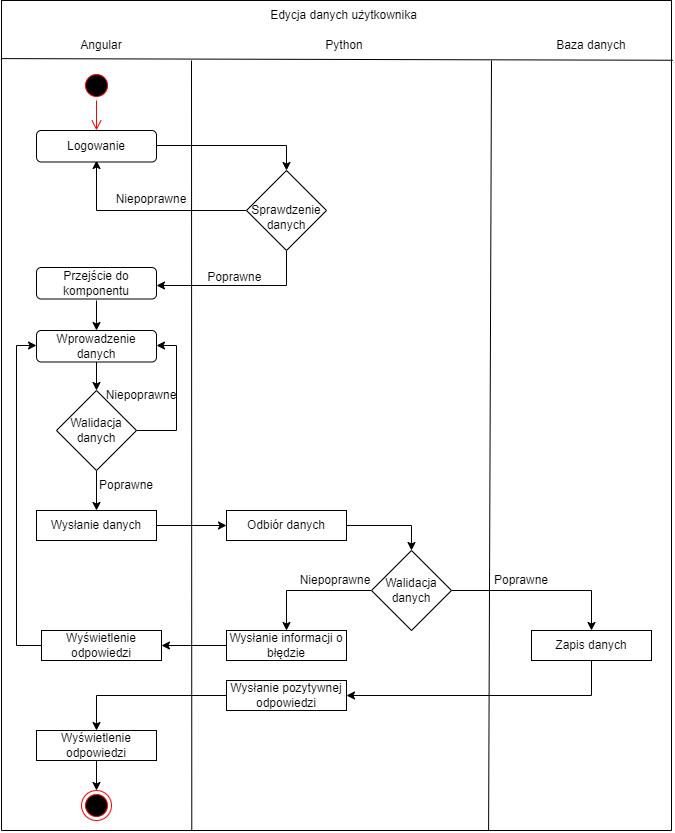

The diagram above was exported from draw.io. Its source (the exported page's mxGraphModel, read from the mxfile embedded in the PNG):
<mxGraphModel dx="1381" dy="764" grid="1" gridSize="10" guides="1" tooltips="1" connect="1" arrows="1" fold="1" page="1" pageScale="1" pageWidth="827" pageHeight="1169" math="0" shadow="0">
  <root>
    <mxCell id="0" />
    <mxCell id="1" parent="0" />
    <mxCell id="jpQHOw9CuQgWS14-PQB8-1" value="" style="swimlane;startSize=0;" parent="1" vertex="1">
      <mxGeometry x="80" y="20" width="670" height="830" as="geometry" />
    </mxCell>
    <mxCell id="jpQHOw9CuQgWS14-PQB8-2" value="Angular" style="text;html=1;strokeColor=none;fillColor=none;align=center;verticalAlign=middle;whiteSpace=wrap;rounded=0;" parent="jpQHOw9CuQgWS14-PQB8-1" vertex="1">
      <mxGeometry x="70" y="30" width="60" height="30" as="geometry" />
    </mxCell>
    <mxCell id="jpQHOw9CuQgWS14-PQB8-3" value="Baza danych" style="text;html=1;strokeColor=none;fillColor=none;align=center;verticalAlign=middle;whiteSpace=wrap;rounded=0;" parent="jpQHOw9CuQgWS14-PQB8-1" vertex="1">
      <mxGeometry x="545" y="30" width="90" height="30" as="geometry" />
    </mxCell>
    <mxCell id="jpQHOw9CuQgWS14-PQB8-4" value="Edycja danych użytkownika" style="text;html=1;strokeColor=none;fillColor=none;align=center;verticalAlign=middle;whiteSpace=wrap;rounded=0;" parent="jpQHOw9CuQgWS14-PQB8-1" vertex="1">
      <mxGeometry x="245" width="195" height="30" as="geometry" />
    </mxCell>
    <mxCell id="jpQHOw9CuQgWS14-PQB8-5" value="Python" style="text;html=1;strokeColor=none;fillColor=none;align=center;verticalAlign=middle;whiteSpace=wrap;rounded=0;" parent="jpQHOw9CuQgWS14-PQB8-1" vertex="1">
      <mxGeometry x="312.5" y="30" width="60" height="30" as="geometry" />
    </mxCell>
    <mxCell id="jpQHOw9CuQgWS14-PQB8-7" value="" style="endArrow=none;html=1;rounded=0;exitX=0.284;exitY=1;exitDx=0;exitDy=0;exitPerimeter=0;" parent="jpQHOw9CuQgWS14-PQB8-1" source="jpQHOw9CuQgWS14-PQB8-1" edge="1">
      <mxGeometry width="50" height="50" relative="1" as="geometry">
        <mxPoint x="190" y="460" as="sourcePoint" />
        <mxPoint x="190" y="60" as="targetPoint" />
      </mxGeometry>
    </mxCell>
    <mxCell id="jpQHOw9CuQgWS14-PQB8-8" style="edgeStyle=orthogonalEdgeStyle;rounded=0;orthogonalLoop=1;jettySize=auto;html=1;entryX=0.5;entryY=0;entryDx=0;entryDy=0;" parent="jpQHOw9CuQgWS14-PQB8-1" target="jpQHOw9CuQgWS14-PQB8-14" edge="1">
      <mxGeometry relative="1" as="geometry">
        <mxPoint x="155" y="145" as="sourcePoint" />
      </mxGeometry>
    </mxCell>
    <mxCell id="jpQHOw9CuQgWS14-PQB8-10" value="" style="ellipse;html=1;shape=startState;fillColor=#000000;strokeColor=#ff0000;" parent="jpQHOw9CuQgWS14-PQB8-1" vertex="1">
      <mxGeometry x="80" y="70" width="30" height="30" as="geometry" />
    </mxCell>
    <mxCell id="jpQHOw9CuQgWS14-PQB8-11" value="" style="edgeStyle=orthogonalEdgeStyle;html=1;verticalAlign=bottom;endArrow=open;endSize=8;strokeColor=#ff0000;rounded=0;" parent="jpQHOw9CuQgWS14-PQB8-1" source="jpQHOw9CuQgWS14-PQB8-10" edge="1">
      <mxGeometry relative="1" as="geometry">
        <mxPoint x="95" y="130" as="targetPoint" />
      </mxGeometry>
    </mxCell>
    <mxCell id="jpQHOw9CuQgWS14-PQB8-12" style="edgeStyle=orthogonalEdgeStyle;rounded=0;orthogonalLoop=1;jettySize=auto;html=1;entryX=0.5;entryY=1;entryDx=0;entryDy=0;" parent="jpQHOw9CuQgWS14-PQB8-1" source="jpQHOw9CuQgWS14-PQB8-14" edge="1">
      <mxGeometry relative="1" as="geometry">
        <mxPoint x="95" y="160" as="targetPoint" />
      </mxGeometry>
    </mxCell>
    <mxCell id="jpQHOw9CuQgWS14-PQB8-53" style="edgeStyle=orthogonalEdgeStyle;rounded=0;orthogonalLoop=1;jettySize=auto;html=1;entryX=1;entryY=0.5;entryDx=0;entryDy=0;" parent="jpQHOw9CuQgWS14-PQB8-1" source="jpQHOw9CuQgWS14-PQB8-14" edge="1">
      <mxGeometry relative="1" as="geometry">
        <Array as="points">
          <mxPoint x="285" y="285" />
        </Array>
        <mxPoint x="155" y="285" as="targetPoint" />
      </mxGeometry>
    </mxCell>
    <mxCell id="jpQHOw9CuQgWS14-PQB8-14" value="&lt;br&gt;Sprawdzenie danych" style="rhombus;whiteSpace=wrap;html=1;" parent="jpQHOw9CuQgWS14-PQB8-1" vertex="1">
      <mxGeometry x="245" y="170" width="80" height="80" as="geometry" />
    </mxCell>
    <mxCell id="jpQHOw9CuQgWS14-PQB8-18" style="edgeStyle=orthogonalEdgeStyle;rounded=0;orthogonalLoop=1;jettySize=auto;html=1;entryX=0.5;entryY=0;entryDx=0;entryDy=0;" parent="jpQHOw9CuQgWS14-PQB8-1" edge="1">
      <mxGeometry relative="1" as="geometry">
        <mxPoint x="94.99999999999989" y="300" as="sourcePoint" />
        <mxPoint x="95" y="330" as="targetPoint" />
      </mxGeometry>
    </mxCell>
    <mxCell id="jpQHOw9CuQgWS14-PQB8-21" style="edgeStyle=orthogonalEdgeStyle;rounded=0;orthogonalLoop=1;jettySize=auto;html=1;entryX=0.5;entryY=0;entryDx=0;entryDy=0;" parent="jpQHOw9CuQgWS14-PQB8-1" target="jpQHOw9CuQgWS14-PQB8-46" edge="1">
      <mxGeometry relative="1" as="geometry">
        <mxPoint x="94.99999999999989" y="360" as="sourcePoint" />
      </mxGeometry>
    </mxCell>
    <mxCell id="jpQHOw9CuQgWS14-PQB8-23" style="edgeStyle=orthogonalEdgeStyle;rounded=0;orthogonalLoop=1;jettySize=auto;html=1;entryX=0.5;entryY=0;entryDx=0;entryDy=0;" parent="jpQHOw9CuQgWS14-PQB8-1" source="jpQHOw9CuQgWS14-PQB8-25" target="jpQHOw9CuQgWS14-PQB8-38" edge="1">
      <mxGeometry relative="1" as="geometry" />
    </mxCell>
    <mxCell id="jpQHOw9CuQgWS14-PQB8-24" style="edgeStyle=orthogonalEdgeStyle;rounded=0;orthogonalLoop=1;jettySize=auto;html=1;entryX=0.5;entryY=0;entryDx=0;entryDy=0;" parent="jpQHOw9CuQgWS14-PQB8-1" source="jpQHOw9CuQgWS14-PQB8-25" target="jpQHOw9CuQgWS14-PQB8-31" edge="1">
      <mxGeometry relative="1" as="geometry" />
    </mxCell>
    <mxCell id="jpQHOw9CuQgWS14-PQB8-25" value="Walidacja danych" style="rhombus;whiteSpace=wrap;html=1;" parent="jpQHOw9CuQgWS14-PQB8-1" vertex="1">
      <mxGeometry x="370" y="550" width="80" height="80" as="geometry" />
    </mxCell>
    <mxCell id="jpQHOw9CuQgWS14-PQB8-26" style="edgeStyle=orthogonalEdgeStyle;rounded=0;orthogonalLoop=1;jettySize=auto;html=1;" parent="jpQHOw9CuQgWS14-PQB8-1" source="jpQHOw9CuQgWS14-PQB8-27" target="jpQHOw9CuQgWS14-PQB8-29" edge="1">
      <mxGeometry relative="1" as="geometry" />
    </mxCell>
    <mxCell id="jpQHOw9CuQgWS14-PQB8-27" value="Wysłanie danych&lt;span style=&quot;color: rgba(0 , 0 , 0 , 0) ; font-family: monospace ; font-size: 0px&quot;&gt;%3CmxGraphModel%3E%3Croot%3E%3CmxCell%20id%3D%220%22%2F%3E%3CmxCell%20id%3D%221%22%20parent%3D%220%22%2F%3E%3CmxCell%20id%3D%222%22%20value%3D%22Wprowadzenie%20danych%22%20style%3D%22rounded%3D0%3BwhiteSpace%3Dwrap%3Bhtml%3D1%3B%22%20vertex%3D%221%22%20parent%3D%221%22%3E%3CmxGeometry%20x%3D%22120%22%20y%3D%22530%22%20width%3D%22120%22%20height%3D%2230%22%20as%3D%22geometry%22%2F%3E%3C%2FmxCell%3E%3C%2Froot%3E%3C%2FmxGraphModel%3E&lt;/span&gt;" style="rounded=0;whiteSpace=wrap;html=1;" parent="jpQHOw9CuQgWS14-PQB8-1" vertex="1">
      <mxGeometry x="35" y="510" width="120" height="30" as="geometry" />
    </mxCell>
    <mxCell id="jpQHOw9CuQgWS14-PQB8-28" style="edgeStyle=orthogonalEdgeStyle;rounded=0;orthogonalLoop=1;jettySize=auto;html=1;entryX=0.5;entryY=0;entryDx=0;entryDy=0;" parent="jpQHOw9CuQgWS14-PQB8-1" source="jpQHOw9CuQgWS14-PQB8-29" target="jpQHOw9CuQgWS14-PQB8-25" edge="1">
      <mxGeometry relative="1" as="geometry" />
    </mxCell>
    <mxCell id="jpQHOw9CuQgWS14-PQB8-29" value="Odbiór danych" style="rounded=0;whiteSpace=wrap;html=1;" parent="jpQHOw9CuQgWS14-PQB8-1" vertex="1">
      <mxGeometry x="225" y="510" width="120" height="30" as="geometry" />
    </mxCell>
    <mxCell id="jpQHOw9CuQgWS14-PQB8-57" style="edgeStyle=orthogonalEdgeStyle;rounded=0;orthogonalLoop=1;jettySize=auto;html=1;entryX=1;entryY=0.5;entryDx=0;entryDy=0;" parent="jpQHOw9CuQgWS14-PQB8-1" source="jpQHOw9CuQgWS14-PQB8-31" target="jpQHOw9CuQgWS14-PQB8-33" edge="1">
      <mxGeometry relative="1" as="geometry">
        <Array as="points">
          <mxPoint x="590" y="695" />
        </Array>
      </mxGeometry>
    </mxCell>
    <mxCell id="jpQHOw9CuQgWS14-PQB8-31" value="Zapis danych" style="rounded=0;whiteSpace=wrap;html=1;" parent="jpQHOw9CuQgWS14-PQB8-1" vertex="1">
      <mxGeometry x="530" y="630" width="120" height="30" as="geometry" />
    </mxCell>
    <mxCell id="jpQHOw9CuQgWS14-PQB8-32" style="edgeStyle=orthogonalEdgeStyle;rounded=0;orthogonalLoop=1;jettySize=auto;html=1;entryX=0.5;entryY=0;entryDx=0;entryDy=0;" parent="jpQHOw9CuQgWS14-PQB8-1" source="jpQHOw9CuQgWS14-PQB8-33" target="jpQHOw9CuQgWS14-PQB8-40" edge="1">
      <mxGeometry relative="1" as="geometry" />
    </mxCell>
    <mxCell id="jpQHOw9CuQgWS14-PQB8-33" value="Wysłanie pozytywnej odpowiedzi" style="rounded=0;whiteSpace=wrap;html=1;" parent="jpQHOw9CuQgWS14-PQB8-1" vertex="1">
      <mxGeometry x="225" y="680" width="120" height="30" as="geometry" />
    </mxCell>
    <mxCell id="jpQHOw9CuQgWS14-PQB8-34" style="edgeStyle=orthogonalEdgeStyle;rounded=0;orthogonalLoop=1;jettySize=auto;html=1;entryX=0;entryY=0.5;entryDx=0;entryDy=0;" parent="jpQHOw9CuQgWS14-PQB8-1" source="jpQHOw9CuQgWS14-PQB8-35" edge="1">
      <mxGeometry relative="1" as="geometry">
        <Array as="points">
          <mxPoint x="15" y="645" />
          <mxPoint x="15" y="345" />
        </Array>
        <mxPoint x="35" y="345" as="targetPoint" />
      </mxGeometry>
    </mxCell>
    <mxCell id="jpQHOw9CuQgWS14-PQB8-35" value="Wyświetlenie odpowiedzi" style="rounded=0;whiteSpace=wrap;html=1;" parent="jpQHOw9CuQgWS14-PQB8-1" vertex="1">
      <mxGeometry x="40" y="630" width="120" height="30" as="geometry" />
    </mxCell>
    <mxCell id="jpQHOw9CuQgWS14-PQB8-36" value="" style="ellipse;html=1;shape=endState;fillColor=#000000;strokeColor=#ff0000;" parent="jpQHOw9CuQgWS14-PQB8-1" vertex="1">
      <mxGeometry x="80" y="790" width="30" height="30" as="geometry" />
    </mxCell>
    <mxCell id="jpQHOw9CuQgWS14-PQB8-37" style="edgeStyle=orthogonalEdgeStyle;rounded=0;orthogonalLoop=1;jettySize=auto;html=1;entryX=1;entryY=0.5;entryDx=0;entryDy=0;" parent="jpQHOw9CuQgWS14-PQB8-1" source="jpQHOw9CuQgWS14-PQB8-38" target="jpQHOw9CuQgWS14-PQB8-35" edge="1">
      <mxGeometry relative="1" as="geometry" />
    </mxCell>
    <mxCell id="jpQHOw9CuQgWS14-PQB8-38" value="Wysłanie informacji o błędzie" style="rounded=0;whiteSpace=wrap;html=1;" parent="jpQHOw9CuQgWS14-PQB8-1" vertex="1">
      <mxGeometry x="225" y="630" width="120" height="30" as="geometry" />
    </mxCell>
    <mxCell id="jpQHOw9CuQgWS14-PQB8-39" style="edgeStyle=orthogonalEdgeStyle;rounded=0;orthogonalLoop=1;jettySize=auto;html=1;entryX=0.5;entryY=0;entryDx=0;entryDy=0;" parent="jpQHOw9CuQgWS14-PQB8-1" source="jpQHOw9CuQgWS14-PQB8-40" target="jpQHOw9CuQgWS14-PQB8-36" edge="1">
      <mxGeometry relative="1" as="geometry" />
    </mxCell>
    <mxCell id="jpQHOw9CuQgWS14-PQB8-40" value="Wyświetlenie odpowiedzi" style="rounded=0;whiteSpace=wrap;html=1;" parent="jpQHOw9CuQgWS14-PQB8-1" vertex="1">
      <mxGeometry x="35" y="730" width="120" height="30" as="geometry" />
    </mxCell>
    <mxCell id="jpQHOw9CuQgWS14-PQB8-44" style="edgeStyle=orthogonalEdgeStyle;rounded=0;orthogonalLoop=1;jettySize=auto;html=1;entryX=0.5;entryY=0;entryDx=0;entryDy=0;" parent="jpQHOw9CuQgWS14-PQB8-1" source="jpQHOw9CuQgWS14-PQB8-46" target="jpQHOw9CuQgWS14-PQB8-27" edge="1">
      <mxGeometry relative="1" as="geometry" />
    </mxCell>
    <mxCell id="jpQHOw9CuQgWS14-PQB8-54" style="edgeStyle=orthogonalEdgeStyle;rounded=0;orthogonalLoop=1;jettySize=auto;html=1;entryX=1;entryY=0.5;entryDx=0;entryDy=0;" parent="jpQHOw9CuQgWS14-PQB8-1" source="jpQHOw9CuQgWS14-PQB8-46" edge="1">
      <mxGeometry relative="1" as="geometry">
        <Array as="points">
          <mxPoint x="175" y="430" />
          <mxPoint x="175" y="345" />
        </Array>
        <mxPoint x="155" y="345" as="targetPoint" />
      </mxGeometry>
    </mxCell>
    <mxCell id="jpQHOw9CuQgWS14-PQB8-46" value="Walidacja danych" style="rhombus;whiteSpace=wrap;html=1;" parent="jpQHOw9CuQgWS14-PQB8-1" vertex="1">
      <mxGeometry x="55" y="390" width="80" height="80" as="geometry" />
    </mxCell>
    <mxCell id="jpQHOw9CuQgWS14-PQB8-47" value="Poprawne" style="text;html=1;strokeColor=none;fillColor=none;align=center;verticalAlign=middle;whiteSpace=wrap;rounded=0;" parent="jpQHOw9CuQgWS14-PQB8-1" vertex="1">
      <mxGeometry x="95" y="470" width="60" height="30" as="geometry" />
    </mxCell>
    <mxCell id="jpQHOw9CuQgWS14-PQB8-48" value="Niepoprawne" style="text;html=1;strokeColor=none;fillColor=none;align=center;verticalAlign=middle;whiteSpace=wrap;rounded=0;" parent="jpQHOw9CuQgWS14-PQB8-1" vertex="1">
      <mxGeometry x="110" y="380" width="60" height="30" as="geometry" />
    </mxCell>
    <mxCell id="jpQHOw9CuQgWS14-PQB8-49" value="Poprawne" style="text;html=1;strokeColor=none;fillColor=none;align=center;verticalAlign=middle;whiteSpace=wrap;rounded=0;" parent="jpQHOw9CuQgWS14-PQB8-1" vertex="1">
      <mxGeometry x="490" y="565" width="60" height="30" as="geometry" />
    </mxCell>
    <mxCell id="jpQHOw9CuQgWS14-PQB8-50" value="Niepoprawne" style="text;html=1;strokeColor=none;fillColor=none;align=center;verticalAlign=middle;whiteSpace=wrap;rounded=0;" parent="jpQHOw9CuQgWS14-PQB8-1" vertex="1">
      <mxGeometry x="304" y="565" width="60" height="30" as="geometry" />
    </mxCell>
    <mxCell id="jpQHOw9CuQgWS14-PQB8-55" value="Poprawne&amp;nbsp;" style="text;html=1;strokeColor=none;fillColor=none;align=center;verticalAlign=middle;whiteSpace=wrap;rounded=0;" parent="jpQHOw9CuQgWS14-PQB8-1" vertex="1">
      <mxGeometry x="200" y="267" width="70" height="20" as="geometry" />
    </mxCell>
    <mxCell id="jpQHOw9CuQgWS14-PQB8-52" value="Niepoprawne" style="text;html=1;strokeColor=none;fillColor=none;align=center;verticalAlign=middle;whiteSpace=wrap;rounded=0;" parent="jpQHOw9CuQgWS14-PQB8-1" vertex="1">
      <mxGeometry x="110" y="190" width="80" height="17" as="geometry" />
    </mxCell>
    <mxCell id="GVbtQd81nw7SP0pITBDk-1" value="&lt;span&gt;Logowanie&lt;/span&gt;" style="rounded=1;whiteSpace=wrap;html=1;" parent="jpQHOw9CuQgWS14-PQB8-1" vertex="1">
      <mxGeometry x="35" y="130" width="120" height="31.5" as="geometry" />
    </mxCell>
    <mxCell id="GVbtQd81nw7SP0pITBDk-2" value="Przejście do komponentu" style="rounded=1;whiteSpace=wrap;html=1;" parent="jpQHOw9CuQgWS14-PQB8-1" vertex="1">
      <mxGeometry x="35" y="267" width="120" height="31.5" as="geometry" />
    </mxCell>
    <mxCell id="GVbtQd81nw7SP0pITBDk-3" value="Wprowadzenie danych" style="rounded=1;whiteSpace=wrap;html=1;" parent="jpQHOw9CuQgWS14-PQB8-1" vertex="1">
      <mxGeometry x="35" y="330" width="120" height="31.5" as="geometry" />
    </mxCell>
    <mxCell id="jpQHOw9CuQgWS14-PQB8-51" value="" style="endArrow=none;html=1;rounded=0;exitX=-0.001;exitY=0.07;exitDx=0;exitDy=0;exitPerimeter=0;entryX=1.002;entryY=0.072;entryDx=0;entryDy=0;entryPerimeter=0;" parent="1" source="jpQHOw9CuQgWS14-PQB8-1" target="jpQHOw9CuQgWS14-PQB8-1" edge="1">
      <mxGeometry width="50" height="50" relative="1" as="geometry">
        <mxPoint x="280" y="240" as="sourcePoint" />
        <mxPoint x="330" y="190" as="targetPoint" />
      </mxGeometry>
    </mxCell>
    <mxCell id="jpQHOw9CuQgWS14-PQB8-6" value="" style="endArrow=none;html=1;rounded=0;exitX=0.727;exitY=1.003;exitDx=0;exitDy=0;exitPerimeter=0;" parent="1" edge="1">
      <mxGeometry width="50" height="50" relative="1" as="geometry">
        <mxPoint x="567.0899999999999" y="850.49" as="sourcePoint" />
        <mxPoint x="570" y="80" as="targetPoint" />
      </mxGeometry>
    </mxCell>
  </root>
</mxGraphModel>